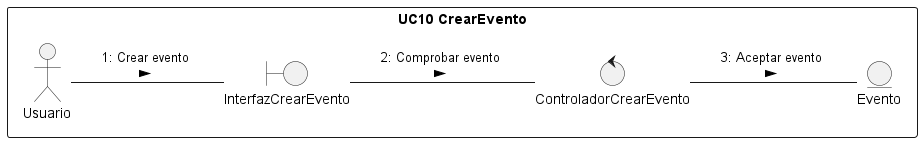

The diagram above was rendered by PlantUML. Its source (embedded in the PNG):
@startuml DC10
/'
    Crear el diagrama de clases de análisis y de colaboración de los casos de uso prioritarios del proyecto.

    Para conseguir el diagrama de clases seguir los siguientes pasos:

    1. Identificar las clases Entidad (Modelo)
    2. Identificar las clases Interfaz (Vista)
    3. Identificar las clases Control (Controlador)
    4. Identificar las relaciones entre estas clases
    
    Este diagrama debe ser específico de un caso de uso y las clases deben ser representadas con sus estereotipos.
    
    Para conseguir el diagrama de colaboración, identifique las relaciones (enlaces) entre los objetos y los requerimientos (mensajes) sobre cada objeto involucrado en la descripción del caso de uso.
'/
left to right direction

rectangle "UC10 CrearEvento"{
    actor Usuario 
    entity Evento as e1
    boundary "InterfazCrearEvento" as i1
    control "ControladorCrearEvento" as c1
}
Usuario -- i1 : "1: Crear evento \n >"
i1 -- c1 : "2: Comprobar evento \n >"
c1 -- e1 : "3: Aceptar evento \n >" 
 


@enduml